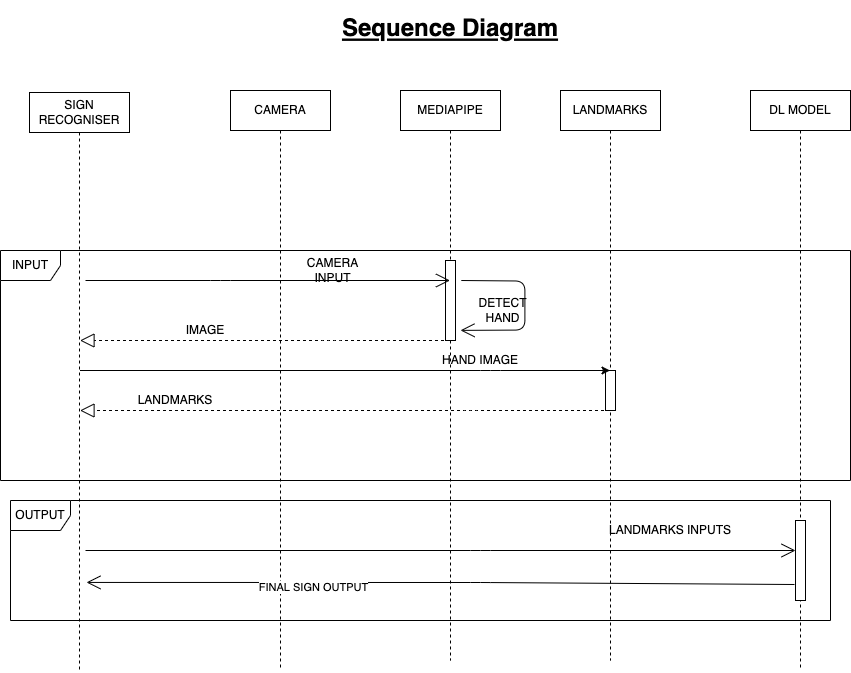

The diagram above was exported from draw.io. Its source (the exported page's mxGraphModel, read from the mxfile embedded in the PNG):
<mxGraphModel dx="932" dy="615" grid="0" gridSize="10" guides="1" tooltips="1" connect="1" arrows="1" fold="1" page="0" pageScale="1" pageWidth="1100" pageHeight="850" math="0" shadow="0">
  <root>
    <mxCell id="0" />
    <mxCell id="1" parent="0" />
    <mxCell id="E0-daK99olpjjFTxLzWz-29" value="OUTPUT" style="shape=umlFrame;whiteSpace=wrap;html=1;" parent="1" vertex="1">
      <mxGeometry x="80" y="550" width="820" height="120" as="geometry" />
    </mxCell>
    <mxCell id="E0-daK99olpjjFTxLzWz-14" value="INPUT" style="shape=umlFrame;whiteSpace=wrap;html=1;" parent="1" vertex="1">
      <mxGeometry x="70" y="300" width="850" height="230" as="geometry" />
    </mxCell>
    <mxCell id="E0-daK99olpjjFTxLzWz-2" value="CAMERA" style="shape=umlLifeline;perimeter=lifelinePerimeter;whiteSpace=wrap;html=1;container=1;collapsible=0;recursiveResize=0;outlineConnect=0;" parent="1" vertex="1">
      <mxGeometry x="300" y="140" width="100" height="580" as="geometry" />
    </mxCell>
    <mxCell id="E0-daK99olpjjFTxLzWz-3" value="MEDIAPIPE" style="shape=umlLifeline;perimeter=lifelinePerimeter;whiteSpace=wrap;html=1;container=1;collapsible=0;recursiveResize=0;outlineConnect=0;" parent="1" vertex="1">
      <mxGeometry x="470" y="140" width="100" height="570" as="geometry" />
    </mxCell>
    <mxCell id="E0-daK99olpjjFTxLzWz-17" value="" style="html=1;points=[];perimeter=orthogonalPerimeter;" parent="E0-daK99olpjjFTxLzWz-3" vertex="1">
      <mxGeometry x="45" y="170" width="10" height="80" as="geometry" />
    </mxCell>
    <mxCell id="E0-daK99olpjjFTxLzWz-4" value="LANDMARKS" style="shape=umlLifeline;perimeter=lifelinePerimeter;whiteSpace=wrap;html=1;container=1;collapsible=0;recursiveResize=0;outlineConnect=0;" parent="1" vertex="1">
      <mxGeometry x="630" y="140" width="100" height="570" as="geometry" />
    </mxCell>
    <mxCell id="E0-daK99olpjjFTxLzWz-16" value="" style="html=1;points=[];perimeter=orthogonalPerimeter;" parent="E0-daK99olpjjFTxLzWz-4" vertex="1">
      <mxGeometry x="45" y="280" width="10" height="40" as="geometry" />
    </mxCell>
    <mxCell id="E0-daK99olpjjFTxLzWz-5" value="DL MODEL" style="shape=umlLifeline;perimeter=lifelinePerimeter;whiteSpace=wrap;html=1;container=1;collapsible=0;recursiveResize=0;outlineConnect=0;" parent="1" vertex="1">
      <mxGeometry x="820" y="140" width="100" height="580" as="geometry" />
    </mxCell>
    <mxCell id="E0-daK99olpjjFTxLzWz-10" value="CAMERA INPUT" style="text;html=1;strokeColor=none;fillColor=none;align=center;verticalAlign=middle;whiteSpace=wrap;rounded=0;" parent="1" vertex="1">
      <mxGeometry x="360" y="310" width="85" height="20" as="geometry" />
    </mxCell>
    <mxCell id="E0-daK99olpjjFTxLzWz-15" value="" style="endArrow=open;endFill=1;endSize=12;html=1;" parent="1" target="E0-daK99olpjjFTxLzWz-3" edge="1">
      <mxGeometry width="160" relative="1" as="geometry">
        <mxPoint x="155" y="330" as="sourcePoint" />
        <mxPoint x="220" y="600" as="targetPoint" />
        <Array as="points">
          <mxPoint x="290" y="330" />
        </Array>
      </mxGeometry>
    </mxCell>
    <mxCell id="E0-daK99olpjjFTxLzWz-20" value="" style="endArrow=block;dashed=1;endFill=0;endSize=12;html=1;" parent="1" source="E0-daK99olpjjFTxLzWz-3" edge="1">
      <mxGeometry width="160" relative="1" as="geometry">
        <mxPoint x="60" y="700" as="sourcePoint" />
        <mxPoint x="149.5" y="390" as="targetPoint" />
        <Array as="points">
          <mxPoint x="400" y="390" />
        </Array>
      </mxGeometry>
    </mxCell>
    <mxCell id="E0-daK99olpjjFTxLzWz-21" value="IMAGE" style="text;html=1;strokeColor=none;fillColor=none;align=center;verticalAlign=middle;whiteSpace=wrap;rounded=0;" parent="1" vertex="1">
      <mxGeometry x="230" y="370" width="90" height="20" as="geometry" />
    </mxCell>
    <mxCell id="E0-daK99olpjjFTxLzWz-22" value="" style="endArrow=classic;html=1;" parent="1" target="E0-daK99olpjjFTxLzWz-4" edge="1">
      <mxGeometry width="50" height="50" relative="1" as="geometry">
        <mxPoint x="149.5" y="420" as="sourcePoint" />
        <mxPoint x="110" y="700" as="targetPoint" />
        <Array as="points">
          <mxPoint x="560" y="420" />
        </Array>
      </mxGeometry>
    </mxCell>
    <mxCell id="E0-daK99olpjjFTxLzWz-23" value="HAND IMAGE" style="text;html=1;strokeColor=none;fillColor=none;align=center;verticalAlign=middle;whiteSpace=wrap;rounded=0;" parent="1" vertex="1">
      <mxGeometry x="470" y="400" width="160" height="20" as="geometry" />
    </mxCell>
    <mxCell id="E0-daK99olpjjFTxLzWz-24" value="" style="endArrow=block;dashed=1;endFill=0;endSize=12;html=1;" parent="1" source="E0-daK99olpjjFTxLzWz-4" edge="1">
      <mxGeometry width="160" relative="1" as="geometry">
        <mxPoint x="80" y="630" as="sourcePoint" />
        <mxPoint x="149.5" y="460" as="targetPoint" />
        <Array as="points">
          <mxPoint x="540" y="460" />
        </Array>
      </mxGeometry>
    </mxCell>
    <mxCell id="E0-daK99olpjjFTxLzWz-27" value="LANDMARKS" style="text;html=1;strokeColor=none;fillColor=none;align=center;verticalAlign=middle;whiteSpace=wrap;rounded=0;" parent="1" vertex="1">
      <mxGeometry x="190" y="440" width="110" height="20" as="geometry" />
    </mxCell>
    <mxCell id="E0-daK99olpjjFTxLzWz-28" value="DETECT HAND" style="text;html=1;strokeColor=none;fillColor=none;align=center;verticalAlign=middle;whiteSpace=wrap;rounded=0;" parent="1" vertex="1">
      <mxGeometry x="540" y="350" width="65" height="20" as="geometry" />
    </mxCell>
    <mxCell id="E0-daK99olpjjFTxLzWz-30" value="" style="endArrow=open;endFill=1;endSize=12;html=1;" parent="1" target="E0-daK99olpjjFTxLzWz-31" edge="1">
      <mxGeometry width="160" relative="1" as="geometry">
        <mxPoint x="155" y="600" as="sourcePoint" />
        <mxPoint x="230" y="740" as="targetPoint" />
        <Array as="points">
          <mxPoint x="550" y="600" />
        </Array>
      </mxGeometry>
    </mxCell>
    <mxCell id="E0-daK99olpjjFTxLzWz-31" value="" style="html=1;points=[];perimeter=orthogonalPerimeter;" parent="1" vertex="1">
      <mxGeometry x="865" y="570" width="10" height="80" as="geometry" />
    </mxCell>
    <mxCell id="E0-daK99olpjjFTxLzWz-33" value="LANDMARKS INPUTS" style="text;html=1;strokeColor=none;fillColor=none;align=center;verticalAlign=middle;whiteSpace=wrap;rounded=0;" parent="1" vertex="1">
      <mxGeometry x="660" y="570" width="160" height="20" as="geometry" />
    </mxCell>
    <mxCell id="E0-daK99olpjjFTxLzWz-35" value="Sequence Diagram" style="text;align=center;fontStyle=5;verticalAlign=middle;spacingLeft=3;spacingRight=3;strokeColor=none;rotatable=0;points=[[0,0.5],[1,0.5]];portConstraint=eastwest;fontSize=24;" parent="1" vertex="1">
      <mxGeometry x="355" y="50" width="330" height="50" as="geometry" />
    </mxCell>
    <mxCell id="-xQtRxrXDscZhvwQP__O-1" value="" style="endArrow=open;endFill=1;endSize=12;html=1;exitX=1.14;exitY=0.615;exitDx=0;exitDy=0;exitPerimeter=0;entryX=1.06;entryY=0.731;entryDx=0;entryDy=0;entryPerimeter=0;" parent="1" edge="1">
      <mxGeometry width="160" relative="1" as="geometry">
        <mxPoint x="530.8" y="330.00000000000006" as="sourcePoint" />
        <mxPoint x="530" y="379.87999999999994" as="targetPoint" />
        <Array as="points">
          <mxPoint x="594.4" y="330.55" />
          <mxPoint x="594.4" y="379.55" />
        </Array>
      </mxGeometry>
    </mxCell>
    <mxCell id="-xQtRxrXDscZhvwQP__O-2" value="" style="endArrow=open;endFill=1;endSize=12;html=1;entryX=1.1;entryY=0.958;entryDx=0;entryDy=0;entryPerimeter=0;exitX=-0.1;exitY=0.8;exitDx=0;exitDy=0;exitPerimeter=0;" parent="1" source="E0-daK99olpjjFTxLzWz-31" edge="1">
      <mxGeometry width="160" relative="1" as="geometry">
        <mxPoint x="165" y="610" as="sourcePoint" />
        <mxPoint x="156" y="631.94" as="targetPoint" />
        <Array as="points">
          <mxPoint x="550" y="632" />
        </Array>
      </mxGeometry>
    </mxCell>
    <mxCell id="MlLfNBfAVuQvO0dlKEV_-1" value="FINAL SIGN OUTPUT" style="edgeLabel;html=1;align=center;verticalAlign=middle;resizable=0;points=[];" parent="-xQtRxrXDscZhvwQP__O-2" vertex="1" connectable="0">
      <mxGeometry x="0.3614" y="5" relative="1" as="geometry">
        <mxPoint as="offset" />
      </mxGeometry>
    </mxCell>
    <mxCell id="NeHPtEfrfDeVMaFVjOqs-1" value="SIGN RECOGNISER" style="shape=umlLifeline;perimeter=lifelinePerimeter;whiteSpace=wrap;html=1;container=1;collapsible=0;recursiveResize=0;outlineConnect=0;" vertex="1" parent="1">
      <mxGeometry x="99" y="142" width="100" height="580" as="geometry" />
    </mxCell>
  </root>
</mxGraphModel>